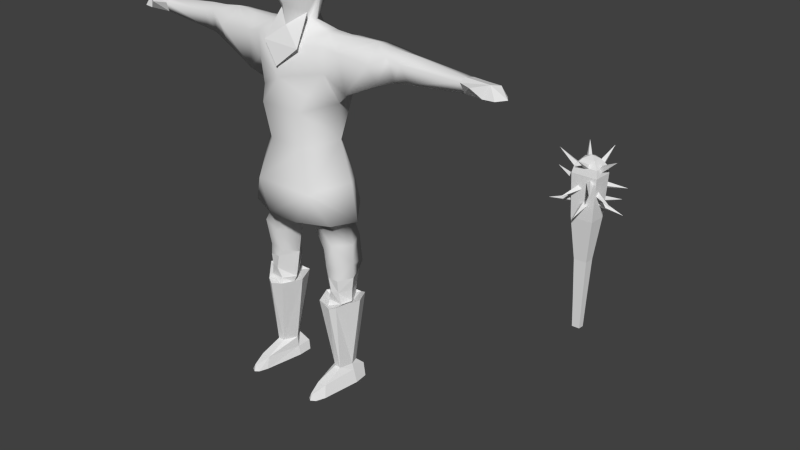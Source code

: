 # Source: barbarian.blend  (saved by Blender 2.63.0; exported with 4.5.12 LTS)
import bpy
from mathutils import Matrix  # noqa: F401  (used for matrix-valued properties, if any)

bpy.ops.wm.read_factory_settings(use_empty=True)
scene = bpy.context.scene
scene.name = 'Scene'

# ---- collections
col_collection_1 = bpy.data.collections.new('Collection 1'); scene.collection.children.link(col_collection_1)
col_collection_6 = bpy.data.collections.new('Collection 6'); scene.collection.children.link(col_collection_6)

# ---- world
world_world = bpy.data.worlds.new('World'); scene.world = world_world
world_world.color = (0.05088, 0.05088, 0.05088)
world_world.use_sun_shadow = False
world_world.sun_shadow_jitter_overblur = 0.0
world_world.cycles.sampling_method = 'MANUAL'
world_world.cycles.sample_map_resolution = 256

# ---- meshes
me_plane_001 = bpy.data.meshes.new('Plane.001')
me_plane_001.from_pydata([(5.205, 0.5734, 0.4887), (5.317, 0.7809, -0.1786), (5.799, 0.5521, -0.5876), (5.872, 0.5002, -0.02306), (5.096, 0.3706, -0.9305), (5.496, 0.6407, 0.5674), (5.697, 0.5358, 0.5614), (5.71, 0.4901, -0.7574), (5.843, 0.5095, 0.2791), (4.645, 0.5202, 0.1855), (3.962, 1.939, -0.8137), (-1.883, 0.5469, 1.119), (3.556, 0.0, -1.285), (2.15, 1.203, -1.073), (4.269, 0.3037, -0.4801), (4.346, 0.473, -0.2699), (4.148, 1.855, 0.04028), (3.629, 3.044, 0.4116), (4.357, 0.38, -0.002097), (4.122, 1.219, -0.002097), (4.146, 1.292, -0.3256), (3.804, 1.324, 0.4395), (3.706, 1.827, 0.3511), (4.133, 1.869, -0.2829), (4.143, 2.893, -0.2454), (4.062, 3.475, -0.2514), (3.945, 3.597, 0.2175), (3.891, 3.636, -0.7722), (3.946, 2.825, -0.8581), (-1.889, -5.135e-08, -1.603), (3.226, 3.644, -0.6223), (3.003, 3.224, -0.5935), (2.605, 1.992, -0.6134), (3.639, 1.215, -0.9078), (0.7373, 0.4955, -1.022), (-0.9258, 1.156, -1.063), (-1.896, 1.038, -1.421), (-2.96, 1.065, -0.8578), (-2.805, 1.425, -0.922), (-2.692, 1.484, 0.4545), (-2.972, 1.084, 0.4022), (-3.754, 1.033, 0.2647), (-4.025, 1.143, 0.3022), (-4.027, 1.051, -0.6523), (-4.3, 1.053, -0.7057), (-3.708, 1.572, -0.882), (-4.016, 1.455, -0.8596), (-4.28, 1.326, -0.9713), (-4.505, 1.238, 0.3022), (-4.059, 1.498, 0.2766), (-4.497, 1.497, 0.239), (-3.689, 1.482, 0.2599), (-4.682, 1.288, -0.902), (-5.079, 1.446, -0.6235), (-7.759, 1.327, -0.8651), (-8.123, 1.322, -0.8565), (-4.915, 0.8587, -0.8511), (-4.915, 1.519, -0.8511), (-4.75, 1.836, -0.6883), (-7.456, 1.486, -0.5572), (-7.668, 1.633, -0.7737), (-8.103, 1.766, -0.7087), (-8.123, 0.8584, -0.7087), (-7.82, 0.9596, -0.7737), (-7.452, 1.19, -0.5625), (-5.027, 1.262, -0.7232), (-4.882, 1.098, 0.2382), (-4.921, 1.586, 0.2043), (-7.881, 1.298, 1.479), (-7.877, 1.368, 1.482), (-8.103, 1.197, 1.477), (-8.103, 1.331, 1.576), (-8.103, 1.497, 1.473), (-5.036, 1.332, 0.5447), (-5.042, 1.473, 0.09938), (-4.972, 1.545, 0.4251), (-7.456, 1.458, 0.2156), (-7.735, 1.497, 0.9873), (-8.103, 1.624, 1.153), (-8.114, 1.101, 1.172), (-7.736, 1.173, 1.003), (-7.452, 1.229, 0.2067), (-4.915, 0.8563, 0.4675), (-5.085, 1.107, 0.3244), (-3.051, 0.4699, -0.1483), (-3.835, 0.5915, -0.144), (-4.454, 0.699, -0.1422), (-4.871, 0.7882, -0.1422), (-5.16, 0.9537, -0.1639), (-4.915, 0.5598, -0.1859), (-7.452, 1.003, -0.2505), (-7.82, 0.9596, -0.2505), (-8.123, 0.8584, -0.2148), (-8.103, 1.817, -0.2148), (-7.668, 1.651, -0.2505), (-7.456, 1.588, -0.2505), (-4.75, 2.059, -0.1859), (2.274, 0.8891, 0.7141), (1.774, 0.7691, 0.9387), (0.5189, 0.6597, 0.7545), (-0.8229, 1.047, 1.036), (3.159, 3.739, 0.03317), (2.933, 3.117, 0.1285), (2.401, 1.996, 0.2192), (3.001, 1.325, 0.4214), (1.939, 1.413, -0.1546), (-5.042, 1.616, -0.1639), (-4.881, 1.74, -0.1422), (-4.443, 1.765, -0.1422), (-3.982, 1.832, -0.1422), (-3.445, 1.828, -0.144), (3.831, 6.086, -0.1354), (3.727, 6.081, 0.09084), (-1.889, 2.037, -0.1571), (3.748, 6.127, -0.4785), (-0.5743, 1.843, -0.1383), (3.434, 6.194, -0.572), (0.7373, 1.442, -0.1425), (-1.888, 1.626, 0.6476), (-2.784, 1.831, -0.1483), (-1.904, 1.723, -0.1429), (-1.87, 0.15, -0.1429), (-1.895, 0.5664, 0.4486), (-1.889, 0.9956, 0.5047), (-1.882, 0.9322, -0.9742), (-1.882, 0.546, -0.9052), (3.39, 6.146, -0.04648), (3.216, 4.225, 0.008072), (3.29, 4.398, -0.5947), (3.871, 4.266, -0.6012), (3.808, 4.017, 0.1776), (4.028, 4.107, -0.2537), (3.727, 6.528, 0.2773), (3.434, 6.84, 0.1073), (3.434, 7.213, 0.05513), (3.434, 7.422, -0.2656), (3.831, 6.992, -0.04587), (3.748, 7.111, -0.3852), (3.434, 7.251, -0.4969), (3.748, 6.65, -0.4189), (3.383, 7.008, -0.04648), (4.395, 4.547e-13, 0.1519), (5.205, -0.5734, 0.4887), (5.317, -0.7809, -0.1786), (5.799, -0.5521, -0.5876), (5.872, -0.5002, -0.02306), (5.096, -0.3706, -0.9305), (5.496, -0.6407, 0.5674), (4.938, 2.38e-08, 0.6565), (5.697, -0.5358, 0.5614), (5.71, -0.4901, -0.7574), (5.843, -0.5095, 0.2791), (4.275, -0.008839, 0.5795), (4.652, -0.5237, 0.1822), (5.096, 4.547e-13, -0.9305), (5.749, 5.841e-08, -0.7574), (5.832, 9.735e-08, -0.5811), (5.968, 8.142e-08, -0.01658), (5.898, 7.726e-08, 0.3759), (3.962, -1.939, -0.8137), (5.781, 2.598e-09, 0.5747), (5.344, 4.761e-08, 0.679), (4.491, 0.0, -0.8077), (-1.883, -0.5469, 1.119), (-0.8114, 9.272e-10, -1.475), (0.7373, -6.072e-21, -1.096), (4.257, 0.0, 0.2627), (2.15, -1.203, -1.073), (4.269, -0.3037, -0.4801), (4.346, -0.473, -0.2699), (3.728, 2.274e-13, 0.8282), (4.148, -1.855, 0.04028), (3.629, -3.044, 0.4116), (4.357, -0.38, -0.002097), (4.122, -1.219, -0.002097), (4.146, -1.292, -0.3256), (3.804, -1.324, 0.4395), (3.706, -1.827, 0.3511), (4.133, -1.869, -0.2829), (4.143, -2.893, -0.2454), (4.062, -3.475, -0.2514), (3.945, -3.597, 0.2175), (3.891, -3.636, -0.7722), (3.946, -2.825, -0.8581), (3.226, -3.644, -0.6223), (3.003, -3.224, -0.5935), (2.605, -1.992, -0.6134), (3.639, -1.215, -0.9078), (0.7373, -0.4955, -1.022), (-0.9258, -1.156, -1.063), (-1.896, -1.038, -1.421), (-2.96, -1.065, -0.8578), (-2.805, -1.425, -0.922), (-2.692, -1.484, 0.4545), (-2.972, -1.084, 0.4022), (-3.754, -1.033, 0.2647), (-4.025, -1.143, 0.3022), (-4.027, -1.051, -0.6523), (-4.3, -1.053, -0.7057), (-3.708, -1.572, -0.882), (-4.016, -1.455, -0.8596), (-4.28, -1.326, -0.9713), (-4.505, -1.238, 0.3022), (-4.059, -1.498, 0.2766), (-4.497, -1.497, 0.239), (-3.689, -1.482, 0.2599), (-4.682, -1.288, -0.902), (-5.079, -1.446, -0.6235), (-7.759, -1.327, -0.8651), (-8.123, -1.322, -0.8565), (-4.915, -0.8587, -0.8511), (-4.915, -1.519, -0.8511), (-4.75, -1.836, -0.6883), (-7.456, -1.486, -0.5572), (-7.668, -1.633, -0.7737), (-8.103, -1.766, -0.7087), (-8.123, -0.8584, -0.7087), (-7.82, -0.9596, -0.7737), (-7.452, -1.19, -0.5625), (-5.027, -1.262, -0.7232), (-4.882, -1.098, 0.2382), (-4.921, -1.586, 0.2043), (-7.881, -1.298, 1.479), (-7.877, -1.368, 1.482), (-8.103, -1.197, 1.477), (-8.103, -1.331, 1.576), (-8.103, -1.497, 1.473), (-5.036, -1.332, 0.5447), (-5.042, -1.473, 0.09938), (-4.972, -1.545, 0.4251), (-7.456, -1.458, 0.2156), (-7.735, -1.497, 0.9873), (-8.103, -1.624, 1.153), (-8.114, -1.101, 1.172), (-7.736, -1.173, 1.003), (-7.452, -1.229, 0.2067), (-4.915, -0.8563, 0.4675), (-5.085, -1.107, 0.3244), (-3.051, -0.4699, -0.1483), (-3.835, -0.5915, -0.144), (-4.454, -0.699, -0.1422), (-4.871, -0.7882, -0.1422), (-5.16, -0.9537, -0.1639), (-4.915, -0.5598, -0.1859), (-7.452, -1.003, -0.2505), (-7.82, -0.9596, -0.2505), (-8.123, -0.8584, -0.2148), (-8.103, -1.817, -0.2148), (-7.668, -1.651, -0.2505), (-7.456, -1.588, -0.2505), (-4.75, -2.059, -0.1859), (2.753, 2.274e-13, 1.002), (2.274, -0.8891, 0.7141), (1.774, -0.7691, 0.9387), (0.5189, -0.6597, 0.7545), (-0.8229, -1.047, 1.036), (3.159, -3.739, 0.03317), (2.933, -3.117, 0.1285), (2.401, -1.996, 0.2192), (3.001, -1.325, 0.4214), (1.939, -1.413, -0.1546), (-5.042, -1.616, -0.1639), (-4.881, -1.74, -0.1422), (-4.443, -1.765, -0.1422), (-3.982, -1.832, -0.1422), (-3.445, -1.828, -0.144), (3.831, -6.086, -0.1354), (3.727, -6.081, 0.09084), (-1.889, -2.037, -0.1571), (3.748, -6.127, -0.4785), (-0.5743, -1.843, -0.1383), (3.434, -6.194, -0.572), (0.7373, -1.442, -0.1425), (-1.888, -1.626, 0.6476), (-2.784, -1.831, -0.1483), (-1.904, -1.723, -0.1429), (-1.87, -0.15, -0.1429), (-1.895, -0.5664, 0.4486), (-1.889, -0.9956, 0.5047), (-1.882, -0.9322, -0.9742), (-1.882, -0.546, -0.9052), (3.39, -6.146, -0.04648), (3.216, -4.225, 0.008072), (3.29, -4.398, -0.5947), (3.871, -4.266, -0.6012), (3.808, -4.017, 0.1776), (4.028, -4.107, -0.2537), (3.727, -6.528, 0.2773), (3.434, -6.84, 0.1073), (3.434, -7.213, 0.05513), (3.434, -7.422, -0.2656), (3.831, -6.992, -0.04587), (3.748, -7.111, -0.3852), (3.434, -7.251, -0.4969), (3.748, -6.65, -0.4189), (3.383, -7.008, -0.04648), (3.733, -0.7204, 0.8623), (3.773, 0.6461, 0.847), (3.104, -0.003982, 1.05), (4.395, 4.547e-13, 0.1519), (4.275, -0.008839, 0.5795), (4.257, 0.0, 0.2627)], [(299, 300), (299, 301)], [(5, 0, 148, 161), (34, 12, 165), (98, 251, 97), (34, 13, 12), (33, 12, 13), (36, 35, 164, 29), (36, 113, 115, 35), (117, 34, 35, 115), (35, 34, 165, 164), (18, 166, 141), (18, 141, 9), (9, 141, 152), (9, 152, 148, 0), (9, 0, 1), (18, 9, 1), (14, 1, 4), (14, 4, 154, 162), (15, 1, 14), (18, 1, 15), (7, 4, 1), (7, 1, 2), (5, 1, 0), (6, 1, 5), (8, 1, 6), (8, 3, 1), (3, 2, 1), (86, 85, 42, 48), (50, 48, 42, 49), (109, 108, 50, 49), (108, 107, 50), (106, 53, 65), (107, 53, 106), (161, 160, 6, 5), (160, 158, 8, 6), (158, 157, 3, 8), (157, 156, 2, 3), (156, 155, 7, 2), (155, 154, 4, 7), (14, 162, 12), (33, 13, 32, 10), (32, 31, 28, 10), (28, 24, 23, 10), (33, 10, 23, 20), (103, 22, 17, 102), (103, 102, 31, 32), (24, 16, 23), (24, 17, 22, 16), (102, 101, 30, 31), (105, 103, 32, 13), (105, 104, 103), (31, 30, 27, 28), (102, 17, 26, 101), (26, 17, 24, 25), (28, 27, 25, 24), (18, 170, 166), (19, 18, 15), (33, 20, 14, 12), (117, 105, 13, 34), (20, 19, 15, 14), (251, 170, 21), (19, 21, 170, 18), (22, 21, 19, 16), (23, 16, 19, 20), (104, 97, 251, 21), (104, 21, 22, 103), (85, 43, 37, 84), (45, 38, 37, 43), (85, 84, 40, 41), (41, 40, 39, 51), (85, 41, 42), (51, 49, 42, 41), (87, 86, 48, 66), (46, 45, 43), (110, 45, 46, 109), (47, 46, 43, 44), (109, 46, 47, 108), (86, 44, 43, 85), (108, 47, 52, 107), (52, 47, 44), (87, 52, 44, 86), (107, 52, 53), (110, 109, 49, 51), (67, 66, 48, 50), (107, 67, 50), (117, 115, 100, 99), (117, 99, 98, 105), (131, 129, 114, 111), (105, 98, 97, 104), (107, 106, 74, 67), (59, 58, 57), (64, 59, 57, 56), (106, 65, 57), (65, 56, 57), (64, 54, 59), (60, 59, 54), (64, 63, 54), (62, 61, 55), (60, 54, 55, 61), (63, 62, 55, 54), (90, 64, 56, 89), (89, 56, 65, 88), (106, 57, 58, 96), (96, 58, 59, 95), (95, 59, 60, 94), (94, 60, 61, 93), (93, 61, 62, 92), (92, 62, 63, 91), (91, 63, 64, 90), (77, 69, 68, 80), (81, 76, 77, 80), (81, 73, 76), (76, 73, 75), (82, 73, 81), (83, 74, 73), (71, 68, 69), (72, 71, 69), (71, 70, 68), (80, 68, 70, 79), (72, 70, 71), (79, 70, 72, 78), (78, 72, 69, 77), (83, 73, 82), (75, 73, 74), (96, 75, 74, 106), (95, 76, 75, 96), (94, 77, 76, 95), (93, 78, 77, 94), (92, 79, 78, 93), (91, 80, 79, 92), (90, 81, 80, 91), (89, 82, 81, 90), (88, 83, 82, 89), (11, 100, 118), (112, 126, 127, 130), (100, 115, 113, 118), (39, 119, 110, 51), (38, 45, 110, 119), (38, 119, 120, 124), (119, 39, 123, 120), (40, 84, 121, 122), (39, 40, 122, 123), (37, 38, 124, 125), (84, 37, 125, 121), (113, 120, 123, 118), (36, 124, 120, 113), (29, 125, 124, 36), (11, 118, 122), (128, 127, 126, 116), (129, 128, 116, 114), (111, 112, 130, 131), (130, 127, 101, 26), (30, 101, 127, 128), (27, 30, 128, 129), (25, 27, 129, 131), (29, 121, 125), (131, 130, 26, 25), (67, 83, 66), (66, 83, 88, 87), (88, 52, 87), (53, 52, 65), (65, 52, 88), (83, 67, 74), (140, 134, 133), (134, 135, 140), (140, 135, 138), (132, 133, 126), (132, 126, 112), (136, 112, 111), (111, 139, 136), (132, 112, 136), (133, 132, 136), (137, 138, 135), (139, 138, 137), (139, 116, 138), (134, 133, 136), (135, 134, 136), (137, 135, 136), (139, 137, 136), (139, 114, 116), (139, 111, 114), (138, 126, 140), (138, 116, 126), (133, 126, 140), (147, 161, 148, 142), (253, 252, 251), (121, 276, 163, 11), (276, 277, 163), (187, 167, 12), (190, 189, 270, 268), (272, 270, 189, 188), (189, 164, 165, 188), (173, 141, 166), (173, 153, 141), (153, 152, 141), (153, 142, 148, 152), (153, 143, 142), (173, 143, 153), (168, 146, 143), (168, 162, 154, 146), (169, 168, 143), (173, 169, 143), (150, 143, 146), (150, 144, 143), (147, 142, 143), (149, 147, 143), (151, 149, 143), (151, 143, 145), (145, 143, 144), (240, 202, 196, 239), (204, 203, 196, 202), (264, 203, 204, 263), (263, 204, 262), (261, 219, 207), (262, 261, 207), (161, 147, 149, 160), (160, 149, 151, 158), (158, 151, 145, 157), (157, 145, 144, 156), (156, 144, 150, 155), (155, 150, 146, 154), (121, 11, 122), (187, 159, 186, 167), (186, 159, 183, 185), (183, 159, 178, 179), (187, 175, 178, 159), (258, 257, 172, 177), (258, 186, 185, 257), (179, 178, 171), (179, 171, 177, 172), (257, 185, 184, 256), (260, 167, 186, 258), (260, 258, 259), (185, 183, 182, 184), (257, 256, 181, 172), (181, 180, 179, 172), (183, 179, 180, 182), (173, 166, 170), (174, 169, 173), (29, 276, 121), (272, 188, 167, 260), (175, 168, 169, 174), (251, 176, 170), (174, 173, 170, 176), (177, 171, 174, 176), (178, 175, 174, 171), (259, 176, 251, 252), (259, 258, 177, 176), (239, 238, 191, 197), (199, 197, 191, 192), (239, 195, 194, 238), (195, 205, 193, 194), (239, 196, 195), (205, 195, 196, 203), (241, 220, 202, 240), (200, 197, 199), (265, 264, 200, 199), (201, 198, 197, 200), (264, 263, 201, 200), (240, 239, 197, 198), (263, 262, 206, 201), (206, 198, 201), (241, 240, 198, 206), (262, 207, 206), (265, 205, 203, 264), (221, 204, 202, 220), (262, 204, 221), (272, 254, 255, 270), (272, 260, 253, 254), (286, 266, 269, 284), (260, 259, 252, 253), (262, 221, 228, 261), (213, 211, 212), (218, 210, 211, 213), (261, 211, 219), (219, 211, 210), (218, 213, 208), (214, 208, 213), (218, 208, 217), (216, 209, 215), (214, 215, 209, 208), (217, 208, 209, 216), (244, 243, 210, 218), (243, 242, 219, 210), (261, 250, 212, 211), (250, 249, 213, 212), (249, 248, 214, 213), (248, 247, 215, 214), (247, 246, 216, 215), (246, 245, 217, 216), (245, 244, 218, 217), (231, 234, 222, 223), (235, 234, 231, 230), (235, 230, 227), (230, 229, 227), (236, 235, 227), (237, 227, 228), (225, 223, 222), (226, 223, 225), (225, 222, 224), (234, 233, 224, 222), (226, 225, 224), (233, 232, 226, 224), (232, 231, 223, 226), (237, 236, 227), (229, 228, 227), (250, 261, 228, 229), (249, 250, 229, 230), (248, 249, 230, 231), (247, 248, 231, 232), (246, 247, 232, 233), (245, 246, 233, 234), (244, 245, 234, 235), (243, 244, 235, 236), (242, 243, 236, 237), (163, 273, 255), (267, 285, 282, 281), (255, 273, 268, 270), (193, 205, 265, 274), (192, 274, 265, 199), (192, 279, 275, 274), (274, 275, 278, 193), (194, 277, 276, 238), (193, 278, 277, 194), (191, 280, 279, 192), (238, 276, 280, 191), (268, 273, 278, 275), (190, 268, 275, 279), (188, 12, 167), (163, 277, 273), (283, 271, 281, 282), (284, 269, 271, 283), (266, 286, 285, 267), (285, 181, 256, 282), (184, 283, 282, 256), (182, 284, 283, 184), (180, 286, 284, 182), (188, 165, 12), (286, 180, 181, 285), (221, 220, 237), (220, 241, 242, 237), (242, 241, 206), (207, 219, 206), (219, 242, 206), (237, 228, 221), (295, 289, 288), (289, 295, 290), (295, 293, 290), (287, 281, 288), (287, 267, 281), (291, 266, 267), (266, 291, 294), (287, 291, 267), (288, 291, 287), (292, 290, 293), (294, 292, 293), (294, 293, 271), (289, 291, 288), (290, 291, 289), (292, 291, 290), (294, 291, 292), (294, 271, 269), (294, 269, 266), (293, 295, 281), (293, 281, 271), (288, 281, 295), (253, 251, 98), (253, 98, 99, 254), (254, 99, 100, 255), (11, 163, 255, 100), (190, 29, 164, 189), (29, 190, 279, 280), (29, 280, 276), (168, 12, 162), (187, 12, 168, 175), (296, 297, 298), (297, 296, 152), (297, 152, 9), (296, 153, 152), (273, 277, 278), (122, 118, 123)])
me_plane_001.polygons.foreach_set('use_smooth', [1, 1, 1, 1, 1, 1, 1, 1, 1, 1, 1, 1, 1, 1, 1, 1, 1, 1, 1, 1, 1, 1, 1, 1, 1, 1, 0, 0, 0, 0, 0, 0, 1, 1, 1, 1, 1, 1, 1, 1, 1, 1, 1, 1, 1, 1, 1, 1, 1, 1, 1, 1, 1, 1, 1, 1, 1, 1, 1, 1, 1, 1, 1, 1, 1, 0, 0, 1, 1, 0, 1, 0, 0, 1, 0, 0, 0, 0, 0, 0, 0, 1, 0, 0, 1, 1, 1, 1, 0, 0, 0, 0, 0, 0, 0, 0, 0, 0, 0, 0, 0, 0, 0, 0, 0, 0, 0, 0, 0, 0, 0, 0, 0, 0, 0, 0, 0, 0, 0, 0, 0, 0, 0, 0, 0, 0, 0, 0, 0, 0, 0, 0, 1, 1, 1, 1, 1, 1, 1, 1, 1, 0, 0, 1, 1, 1, 1, 1, 1, 1, 1, 1, 1, 1, 1, 1, 0, 0, 0, 0, 0, 0, 0, 0, 0, 0, 0, 0, 0, 0, 0, 0, 0, 0, 0, 0, 0, 0, 0, 0, 0, 0, 0, 1, 1, 1, 1, 1, 1, 1, 1, 1, 1, 1, 1, 1, 1, 1, 1, 1, 1, 1, 1, 1, 1, 1, 1, 1, 0, 0, 0, 0, 0, 0, 1, 1, 1, 1, 1, 1, 1, 1, 1, 1, 1, 1, 1, 1, 1, 1, 1, 1, 1, 1, 1, 1, 1, 1, 1, 1, 1, 1, 1, 1, 1, 1, 1, 0, 0, 1, 1, 0, 1, 0, 0, 1, 0, 0, 0, 0, 0, 0, 0, 1, 0, 0, 1, 1, 1, 1, 0, 0, 0, 0, 0, 0, 0, 0, 0, 0, 0, 0, 0, 0, 0, 0, 0, 0, 0, 0, 0, 0, 0, 0, 0, 0, 0, 0, 0, 0, 0, 0, 0, 0, 0, 0, 0, 0, 0, 0, 0, 0, 0, 0, 1, 1, 1, 1, 1, 1, 1, 1, 1, 0, 0, 1, 1, 1, 1, 1, 1, 1, 1, 1, 1, 1, 1, 1, 0, 0, 0, 0, 0, 0, 0, 0, 0, 0, 0, 0, 0, 0, 0, 0, 0, 0, 0, 0, 0, 0, 0, 0, 0, 0, 0, 1, 1, 1, 1, 1, 1, 1, 1, 1, 0, 0, 0, 0, 1, 1])
_uv = me_plane_001.uv_layers.new(name='UVMap')
_uv.uv.foreach_set('vector', [0.9397, 0.4042, 0.9278, 0.4051, 0.9087, 0.378, 0.9334, 0.3744, 0.5595, 0.4666, 0.7225, 0.5016, 0.5589, 0.4988, 0.223, 0.5342, 0.2742, 0.4911, 0.2517, 0.5451, 0.5595, 0.4666, 0.6441, 0.4326, 0.7225, 0.5016, 0.7286, 0.4301, 0.7225, 0.5016, 0.6441, 0.4326, 0.4074, 0.4413, 0.4631, 0.4302, 0.4672, 0.4978, 0.4081, 0.4975, 0.4074, 0.4413, 0.42, 0.3552, 0.4901, 0.3704, 0.4631, 0.4302, 0.5608, 0.3926, 0.5595, 0.4666, 0.4631, 0.4302, 0.4901, 0.3704, 0.4631, 0.4302, 0.5595, 0.4666, 0.5589, 0.4988, 0.4672, 0.4978, 0.879, 0.4478, 0.8164, 0.4456, 0.8344, 0.4269, 0.879, 0.4478, 0.8344, 0.4269, 0.898, 0.4206, 0.898, 0.4206, 0.8344, 0.4269, 0.8257, 0.3785, 0.898, 0.4206, 0.871, 0.3862, 0.9087, 0.378, 0.9278, 0.4051, 0.898, 0.4206, 0.9278, 0.4051, 0.9373, 0.4337, 0.879, 0.4478, 0.898, 0.4206, 0.9373, 0.4337, 0.8966, 0.4789, 0.9373, 0.4337, 0.9455, 0.4738, 0.8966, 0.4789, 0.9455, 0.4738, 0.9539, 0.4899, 0.9181, 0.4981, 0.8908, 0.4633, 0.9373, 0.4337, 0.8966, 0.4789, 0.879, 0.4478, 0.9373, 0.4337, 0.8908, 0.4633, 0.9643, 0.4518, 0.9455, 0.4738, 0.9373, 0.4337, 0.9643, 0.4518, 0.9373, 0.4337, 0.9635, 0.4455, 0.9397, 0.4042, 0.9373, 0.4337, 0.9278, 0.4051, 0.9472, 0.402, 0.9373, 0.4337, 0.9397, 0.4042, 0.9567, 0.4096, 0.9373, 0.4337, 0.9472, 0.402, 0.9567, 0.4096, 0.9626, 0.4207, 0.9373, 0.4337, 0.9626, 0.4207, 0.9635, 0.4455, 0.9373, 0.4337, 0.1164, 0.9667, 0.08743, 0.9431, 0.1228, 0.9302, 0.1352, 0.9448, 0.1409, 0.9399, 0.1352, 0.9448, 0.1228, 0.9302, 0.1359, 0.9261, 0.1537, 0.9213, 0.152, 0.9359, 0.1409, 0.9399, 0.1359, 0.9261, 0.152, 0.9359, 0.1504, 0.9452, 0.1409, 0.9399, 0.1496, 0.9487, 0.1574, 0.9517, 0.1593, 0.9541, 0.1504, 0.9452, 0.1574, 0.9517, 0.1496, 0.9487, 0.9334, 0.3744, 0.9602, 0.3802, 0.9472, 0.402, 0.9397, 0.4042, 0.9602, 0.3802, 0.9748, 0.3899, 0.9567, 0.4096, 0.9472, 0.402, 0.9748, 0.3899, 0.9897, 0.4125, 0.9626, 0.4207, 0.9567, 0.4096, 0.9897, 0.4125, 0.9897, 0.4486, 0.9635, 0.4455, 0.9626, 0.4207, 0.9897, 0.4486, 0.9838, 0.4633, 0.9643, 0.4518, 0.9635, 0.4455, 0.9838, 0.4633, 0.9539, 0.4899, 0.9455, 0.4738, 0.9643, 0.4518, 0.7795, 0.4742, 0.7822, 0.5028, 0.7225, 0.5016, 0.3819, 0.271, 0.3861, 0.3603, 0.4375, 0.3265, 0.422, 0.2483, 0.4375, 0.3265, 0.5048, 0.2905, 0.4704, 0.2414, 0.422, 0.2483, 0.4704, 0.2414, 0.4691, 0.2067, 0.4129, 0.2181, 0.422, 0.2483, 0.3819, 0.271, 0.422, 0.2483, 0.4129, 0.2181, 0.3802, 0.2255, 0.4111, 0.09425, 0.4056, 0.1693, 0.4738, 0.1606, 0.4774, 0.1187, 0.4111, 0.09425, 0.4774, 0.1187, 0.5001, 0.08355, 0.434, 0.05203, 0.4691, 0.2067, 0.4095, 0.2003, 0.4129, 0.2181, 0.4691, 0.2067, 0.4738, 0.1606, 0.4056, 0.1693, 0.4095, 0.2003, 0.4774, 0.1187, 0.5164, 0.1293, 0.5245, 0.0912, 0.5001, 0.08355, 0.3781, 0.06133, 0.4111, 0.09425, 0.434, 0.05203, 0.3949, 0.00896, 0.3781, 0.06133, 0.374, 0.1302, 0.4111, 0.09425, 0.5048, 0.2905, 0.5266, 0.2708, 0.5146, 0.2336, 0.4704, 0.2414, 0.4774, 0.1187, 0.4738, 0.1606, 0.5068, 0.1765, 0.5164, 0.1293, 0.5068, 0.1765, 0.4738, 0.1606, 0.4691, 0.2067, 0.5022, 0.204, 0.4704, 0.2414, 0.5146, 0.2336, 0.5022, 0.204, 0.4691, 0.2067, 0.3869, 0.5112, 0.3285, 0.4884, 0.3717, 0.4859, 0.3756, 0.5609, 0.3869, 0.5112, 0.401, 0.52, 0.7286, 0.4301, 0.7708, 0.4177, 0.7795, 0.4742, 0.7225, 0.5016, 0.5608, 0.3926, 0.6253, 0.3839, 0.6441, 0.4326, 0.5595, 0.4666, 0.7708, 0.4177, 0.7895, 0.4151, 0.7895, 0.4618, 0.7795, 0.4742, 0.2742, 0.4911, 0.3285, 0.4884, 0.3434, 0.5648, 0.3756, 0.5609, 0.3434, 0.5648, 0.3285, 0.4884, 0.3869, 0.5112, 0.4056, 0.1693, 0.3759, 0.1756, 0.374, 0.207, 0.4095, 0.2003, 0.4129, 0.2181, 0.4095, 0.2003, 0.374, 0.207, 0.3802, 0.2255, 0.2966, 0.571, 0.2517, 0.5451, 0.2742, 0.4911, 0.3434, 0.5648, 0.374, 0.1302, 0.3759, 0.1756, 0.4056, 0.1693, 0.4111, 0.09425, 0.2261, 0.9776, 0.1925, 0.9471, 0.2269, 0.893, 0.2827, 0.9392, 0.1845, 0.9184, 0.2084, 0.8776, 0.2269, 0.893, 0.1925, 0.9471, 0.08743, 0.9431, 0.0598, 0.8981, 0.1053, 0.8782, 0.1133, 0.9212, 0.1133, 0.9212, 0.1053, 0.8782, 0.1246, 0.8609, 0.1325, 0.911, 0.08743, 0.9431, 0.1133, 0.9212, 0.1228, 0.9302, 0.1325, 0.911, 0.1359, 0.9261, 0.1228, 0.9302, 0.1133, 0.9212, 0.1458, 0.9725, 0.1164, 0.9667, 0.1352, 0.9448, 0.1409, 0.9557, 0.1794, 0.932, 0.1845, 0.9184, 0.1925, 0.9471, 0.156, 0.899, 0.1845, 0.9184, 0.1794, 0.932, 0.1537, 0.9213, 0.175, 0.9415, 0.1794, 0.932, 0.1925, 0.9471, 0.1802, 0.953, 0.1537, 0.9213, 0.1794, 0.932, 0.175, 0.9415, 0.152, 0.9359, 0.1775, 0.9872, 0.1802, 0.953, 0.1925, 0.9471, 0.2261, 0.9776, 0.152, 0.9359, 0.175, 0.9415, 0.1674, 0.9478, 0.1504, 0.9452, 0.1674, 0.9478, 0.175, 0.9415, 0.1802, 0.953, 0.1458, 0.9725, 0.1674, 0.9478, 0.1802, 0.953, 0.1775, 0.9872, 0.1504, 0.9452, 0.1674, 0.9478, 0.1574, 0.9517, 0.156, 0.899, 0.1537, 0.9213, 0.1359, 0.9261, 0.1325, 0.911, 0.1456, 0.9478, 0.1409, 0.9557, 0.1352, 0.9448, 0.1409, 0.9399, 0.1504, 0.9452, 0.1456, 0.9478, 0.1409, 0.9399, 0.1671, 0.6041, 0.09448, 0.6283, 0.07063, 0.5528, 0.1498, 0.5351, 0.1671, 0.6041, 0.1498, 0.5351, 0.223, 0.5342, 0.2342, 0.6036, 0.5387, 0.2005, 0.5509, 0.2225, 0.6578, 0.2013, 0.6536, 0.183, 0.2342, 0.6036, 0.223, 0.5342, 0.2517, 0.5451, 0.2966, 0.571, 0.1504, 0.9452, 0.1496, 0.9487, 0.1464, 0.951, 0.1456, 0.9478, 0.7416, 0.8965, 0.9303, 0.895, 0.9169, 0.9184, 0.7416, 0.9164, 0.7416, 0.8965, 0.9169, 0.9184, 0.9106, 0.9629, 0.6377, 0.9354, 0.6512, 0.9009, 0.6667, 0.9086, 0.6512, 0.9009, 0.6482, 0.8766, 0.6667, 0.9086, 0.7416, 0.9164, 0.7147, 0.9104, 0.7416, 0.8965, 0.7226, 0.8946, 0.7416, 0.8965, 0.7147, 0.9104, 0.721, 0.8045, 0.7087, 0.8165, 0.7038, 0.8045, 0.9475, 0.5436, 0.8967, 0.5436, 0.9216, 0.5353, 0.7226, 0.8946, 0.7147, 0.9104, 0.6922, 0.9035, 0.7057, 0.8799, 0.7087, 0.8165, 0.7049, 0.8261, 0.6934, 0.813, 0.7038, 0.8045, 0.7329, 0.817, 0.721, 0.8045, 0.8336, 0.6946, 0.8626, 0.7283, 0.5882, 0.8928, 0.6209, 0.8684, 0.6383, 0.8857, 0.6093, 0.908, 0.6377, 0.9354, 0.6667, 0.9086, 0.673, 0.9297, 0.6583, 0.9568, 0.9303, 0.8576, 0.9303, 0.895, 0.7416, 0.8965, 0.7453, 0.876, 0.7453, 0.876, 0.7416, 0.8965, 0.7226, 0.8946, 0.7344, 0.8719, 0.7344, 0.8719, 0.7226, 0.8946, 0.7057, 0.8799, 0.7204, 0.8646, 0.8939, 0.5713, 0.8967, 0.5436, 0.9475, 0.5436, 0.9475, 0.5713, 0.7197, 0.8328, 0.7049, 0.8261, 0.7087, 0.8165, 0.7243, 0.8262, 0.7243, 0.8262, 0.7087, 0.8165, 0.721, 0.8045, 0.7329, 0.817, 0.7342, 0.8439, 0.7346, 0.8427, 0.7348, 0.8436, 0.7344, 0.8438, 0.7417, 0.8385, 0.743, 0.8499, 0.7342, 0.8439, 0.7344, 0.8438, 0.7417, 0.8385, 0.8915, 0.7956, 0.743, 0.8499, 0.743, 0.8499, 0.8915, 0.7956, 0.9019, 0.809, 0.8862, 0.7655, 0.8915, 0.7956, 0.7417, 0.8385, 0.5981, 0.9347, 0.6216, 0.9404, 0.5985, 0.9525, 0.7359, 0.8426, 0.7348, 0.8436, 0.7346, 0.8427, 0.7346, 0.8412, 0.7359, 0.8426, 0.7346, 0.8427, 0.7359, 0.8426, 0.7358, 0.8444, 0.7348, 0.8436, 0.7344, 0.8438, 0.7348, 0.8436, 0.7358, 0.8444, 0.7333, 0.8461, 0.9118, 0.6658, 0.9286, 0.666, 0.9211, 0.6715, 0.9339, 0.6489, 0.9286, 0.666, 0.9118, 0.6658, 0.9047, 0.6479, 0.7311, 0.8412, 0.7346, 0.8412, 0.7346, 0.8427, 0.7342, 0.8439, 0.5981, 0.9347, 0.5985, 0.9525, 0.5796, 0.9321, 0.6119, 0.9568, 0.5985, 0.9525, 0.6216, 0.9404, 0.6583, 0.9568, 0.6119, 0.9568, 0.6216, 0.9404, 0.6377, 0.9354, 0.7453, 0.876, 0.743, 0.8499, 0.9019, 0.809, 0.9303, 0.8576, 0.7344, 0.8719, 0.7342, 0.8439, 0.743, 0.8499, 0.7453, 0.876, 0.7204, 0.8646, 0.7311, 0.8412, 0.7342, 0.8439, 0.7344, 0.8719, 0.9475, 0.5713, 0.9339, 0.6489, 0.9047, 0.6479, 0.8939, 0.5713, 0.7243, 0.8262, 0.7344, 0.8438, 0.7333, 0.8461, 0.7197, 0.8328, 0.7329, 0.817, 0.7417, 0.8385, 0.7344, 0.8438, 0.7243, 0.8262, 0.8626, 0.7283, 0.8862, 0.7655, 0.7417, 0.8385, 0.7329, 0.817, 0.6093, 0.908, 0.5981, 0.9347, 0.5796, 0.9321, 0.5882, 0.8928, 0.01152, 0.5272, 0.07063, 0.5528, 0.01379, 0.5939, 0.6534, 0.1698, 0.657, 0.1498, 0.5462, 0.135, 0.5318, 0.1713, 0.07063, 0.5528, 0.09448, 0.6283, 0.01993, 0.645, 0.01379, 0.5939, 0.1246, 0.8609, 0.1605, 0.8665, 0.156, 0.899, 0.1325, 0.911, 0.2084, 0.8776, 0.1845, 0.9184, 0.156, 0.899, 0.1605, 0.8665, 0.2084, 0.8776, 0.1605, 0.8665, 0.163, 0.8102, 0.2476, 0.8128, 0.1605, 0.8665, 0.1246, 0.8609, 0.09831, 0.8102, 0.163, 0.8102, 0.1053, 0.8782, 0.0598, 0.8981, 0.02387, 0.8277, 0.06868, 0.8143, 0.1246, 0.8609, 0.1053, 0.8782, 0.06868, 0.8143, 0.09831, 0.8102, 0.2269, 0.893, 0.2084, 0.8776, 0.2476, 0.8128, 0.2874, 0.815, 0.2827, 0.9392, 0.2269, 0.893, 0.2874, 0.815, 0.3626, 0.85, 0.9248, 0.2704, 0.9073, 0.2696, 0.8666, 0.2333, 0.9019, 0.2253, 0.8689, 0.3411, 0.863, 0.3161, 0.9073, 0.2696, 0.9248, 0.2704, 0.8108, 0.3513, 0.8414, 0.3122, 0.863, 0.3161, 0.8689, 0.3411, 0.8414, 0.1989, 0.9019, 0.2253, 0.8425, 0.2364, 0.564, 0.1034, 0.5462, 0.135, 0.657, 0.1498, 0.664, 0.1223, 0.5509, 0.2225, 0.5682, 0.2535, 0.6663, 0.217, 0.6578, 0.2013, 0.6536, 0.183, 0.6534, 0.1698, 0.5318, 0.1713, 0.5387, 0.2005, 0.5318, 0.1713, 0.5462, 0.135, 0.5164, 0.1293, 0.5068, 0.1765, 0.5245, 0.0912, 0.5164, 0.1293, 0.5462, 0.135, 0.564, 0.1034, 0.5146, 0.2336, 0.5266, 0.2708, 0.5682, 0.2535, 0.5509, 0.2225, 0.5022, 0.204, 0.5146, 0.2336, 0.5509, 0.2225, 0.5387, 0.2005, 0.8108, 0.3513, 0.8192, 0.2696, 0.8414, 0.3122, 0.5387, 0.2005, 0.5318, 0.1713, 0.5068, 0.1765, 0.5022, 0.204, 0.1456, 0.9478, 0.1423, 0.9557, 0.1409, 0.9557, 0.1409, 0.9557, 0.1423, 0.9557, 0.1458, 0.9639, 0.1458, 0.9725, 0.1458, 0.9639, 0.1674, 0.9478, 0.1458, 0.9725, 0.1574, 0.9517, 0.1674, 0.9478, 0.1593, 0.9541, 0.1593, 0.9541, 0.1674, 0.9478, 0.1458, 0.9639, 0.1423, 0.9557, 0.1456, 0.9478, 0.1464, 0.951, 0.6981, 0.1555, 0.7058, 0.1649, 0.6884, 0.1597, 0.7058, 0.1649, 0.7224, 0.1499, 0.6981, 0.1555, 0.6981, 0.1555, 0.7224, 0.1499, 0.7157, 0.1356, 0.6729, 0.1684, 0.6884, 0.1597, 0.657, 0.1498, 0.6729, 0.1684, 0.657, 0.1498, 0.6534, 0.1698, 0.6909, 0.1774, 0.6534, 0.1698, 0.6536, 0.183, 0.6536, 0.183, 0.6807, 0.1941, 0.6909, 0.1774, 0.6729, 0.1684, 0.6534, 0.1698, 0.6909, 0.1774, 0.6884, 0.1597, 0.6729, 0.1684, 0.6909, 0.1774, 0.6981, 0.1879, 0.7113, 0.195, 0.7158, 0.1806, 0.6807, 0.1941, 0.7113, 0.195, 0.6981, 0.1879, 0.6807, 0.1941, 0.6663, 0.217, 0.7113, 0.195, 0.7058, 0.1649, 0.6884, 0.1597, 0.6909, 0.1774, 0.7158, 0.1806, 0.7058, 0.1649, 0.6909, 0.1774, 0.6981, 0.1879, 0.7158, 0.1806, 0.6909, 0.1774, 0.6807, 0.1941, 0.6981, 0.1879, 0.6909, 0.1774, 0.6807, 0.1941, 0.6578, 0.2013, 0.6663, 0.217, 0.6807, 0.1941, 0.6536, 0.183, 0.6578, 0.2013, 0.7157, 0.1356, 0.657, 0.1498, 0.6981, 0.1555, 0.7157, 0.1356, 0.664, 0.1223, 0.657, 0.1498, 0.6884, 0.1597, 0.657, 0.1498, 0.6981, 0.1555, 0.8106, 0.09533, 0.7937, 0.1208, 0.7721, 0.1083, 0.7998, 0.09018, 0.2203, 0.4521, 0.2478, 0.4395, 0.2742, 0.4911, 0.8192, 0.2696, 0.8024, 0.2696, 0.7802, 0.1989, 0.8414, 0.1989, 0.8024, 0.2696, 0.7791, 0.2364, 0.7802, 0.1989, 0.7258, 0.5732, 0.6418, 0.5674, 0.7225, 0.5016, 0.4074, 0.5532, 0.4621, 0.565, 0.4875, 0.6247, 0.4181, 0.6383, 0.558, 0.6045, 0.4875, 0.6247, 0.4621, 0.565, 0.5586, 0.5309, 0.4621, 0.565, 0.4672, 0.4978, 0.5589, 0.4988, 0.5586, 0.5309, 0.7702, 0.0322, 0.7213, 0.03526, 0.7115, 0.0114, 0.7702, 0.0322, 0.7783, 0.0647, 0.7213, 0.03526, 0.7783, 0.0647, 0.6968, 0.07739, 0.7213, 0.03526, 0.7783, 0.0647, 0.7998, 0.09018, 0.7721, 0.1083, 0.7405, 0.08619, 0.7783, 0.0647, 0.8192, 0.06702, 0.7998, 0.09018, 0.7702, 0.0322, 0.8192, 0.06702, 0.7783, 0.0647, 0.7981, 0.009867, 0.8418, 0.03277, 0.8192, 0.06702, 0.7981, 0.009867, 0.8252, 0.0, 0.8555, 0.02086, 0.8418, 0.03277, 0.787, 0.02219, 0.7981, 0.009867, 0.8192, 0.06702, 0.7702, 0.0322, 0.787, 0.02219, 0.8192, 0.06702, 0.851, 0.06014, 0.8192, 0.06702, 0.8418, 0.03277, 0.851, 0.06014, 0.8479, 0.0658, 0.8192, 0.06702, 0.8106, 0.09533, 0.7998, 0.09018, 0.8192, 0.06702, 0.8167, 0.1002, 0.8106, 0.09533, 0.8192, 0.06702, 0.8283, 0.09665, 0.8167, 0.1002, 0.8192, 0.06702, 0.8283, 0.09665, 0.8192, 0.06702, 0.838, 0.08848, 0.838, 0.08848, 0.8192, 0.06702, 0.8479, 0.0658, 0.1617, 0.6391, 0.1792, 0.662, 0.166, 0.6759, 0.1314, 0.6611, 0.1846, 0.6672, 0.1789, 0.6807, 0.166, 0.6759, 0.1792, 0.662, 0.1964, 0.6864, 0.1789, 0.6807, 0.1846, 0.6672, 0.1955, 0.6718, 0.1955, 0.6718, 0.1846, 0.6672, 0.1944, 0.6624, 0.1938, 0.6589, 0.2038, 0.6541, 0.2017, 0.6563, 0.1944, 0.6624, 0.1938, 0.6589, 0.2017, 0.6563, 0.7937, 0.1208, 0.8106, 0.09533, 0.8167, 0.1002, 0.8208, 0.1253, 0.8208, 0.1253, 0.8167, 0.1002, 0.8283, 0.09665, 0.8379, 0.1216, 0.8379, 0.1216, 0.8283, 0.09665, 0.838, 0.08848, 0.8601, 0.1061, 0.8601, 0.1061, 0.838, 0.08848, 0.8479, 0.0658, 0.8734, 0.0726, 0.8734, 0.0726, 0.8479, 0.0658, 0.851, 0.06014, 0.8734, 0.05669, 0.8734, 0.05669, 0.851, 0.06014, 0.8418, 0.03277, 0.8555, 0.02086, 0.8192, 0.2696, 0.8414, 0.1989, 0.8425, 0.2364, 0.352, 0.102, 0.3119, 0.1247, 0.2963, 0.04656, 0.3478, 0.0128, 0.2963, 0.04656, 0.3119, 0.1247, 0.2634, 0.1316, 0.2291, 0.08261, 0.2634, 0.1316, 0.3119, 0.1247, 0.321, 0.155, 0.2648, 0.1664, 0.352, 0.102, 0.3537, 0.1476, 0.321, 0.155, 0.3119, 0.1247, 0.3228, 0.2788, 0.2565, 0.2543, 0.2601, 0.2125, 0.3282, 0.2037, 0.3228, 0.2788, 0.2999, 0.321, 0.2337, 0.2895, 0.2565, 0.2543, 0.2648, 0.1664, 0.321, 0.155, 0.3243, 0.1728, 0.2648, 0.1664, 0.3243, 0.1728, 0.3282, 0.2037, 0.2601, 0.2125, 0.2565, 0.2543, 0.2337, 0.2895, 0.2094, 0.2819, 0.2175, 0.2438, 0.3558, 0.3117, 0.3389, 0.3641, 0.2999, 0.321, 0.3228, 0.2788, 0.3558, 0.3117, 0.3228, 0.2788, 0.3599, 0.2429, 0.2291, 0.08261, 0.2634, 0.1316, 0.2193, 0.1394, 0.2072, 0.1022, 0.2565, 0.2543, 0.2175, 0.2438, 0.2271, 0.1966, 0.2601, 0.2125, 0.2271, 0.1966, 0.2316, 0.169, 0.2648, 0.1664, 0.2601, 0.2125, 0.2634, 0.1316, 0.2648, 0.1664, 0.2316, 0.169, 0.2193, 0.1394, 0.3828, 0.4596, 0.3717, 0.4859, 0.3285, 0.4884, 0.3667, 0.4127, 0.3955, 0.4497, 0.3828, 0.4596, 0.8108, 0.3513, 0.8024, 0.2696, 0.8192, 0.2696, 0.558, 0.6045, 0.5586, 0.5309, 0.6418, 0.5674, 0.6216, 0.6151, 0.7674, 0.5872, 0.7783, 0.5312, 0.7878, 0.5439, 0.7859, 0.5905, 0.2742, 0.4911, 0.3352, 0.4123, 0.3285, 0.4884, 0.3667, 0.4127, 0.3828, 0.4596, 0.3285, 0.4884, 0.3352, 0.4123, 0.3282, 0.2037, 0.3243, 0.1728, 0.3599, 0.1661, 0.358, 0.1975, 0.321, 0.155, 0.3537, 0.1476, 0.3599, 0.1661, 0.3243, 0.1728, 0.2893, 0.4109, 0.3352, 0.4123, 0.2742, 0.4911, 0.2478, 0.4395, 0.3599, 0.2429, 0.3228, 0.2788, 0.3282, 0.2037, 0.358, 0.1975, 0.2718, 0.6343, 0.3261, 0.6758, 0.2679, 0.7188, 0.2365, 0.6629, 0.2269, 0.6911, 0.2365, 0.6629, 0.2679, 0.7188, 0.2486, 0.7331, 0.1314, 0.6611, 0.156, 0.6843, 0.1456, 0.7268, 0.1013, 0.7044, 0.156, 0.6843, 0.1746, 0.6956, 0.164, 0.7452, 0.1456, 0.7268, 0.1314, 0.6611, 0.166, 0.6759, 0.156, 0.6843, 0.1746, 0.6956, 0.156, 0.6843, 0.166, 0.6759, 0.1789, 0.6807, 0.1913, 0.6349, 0.1855, 0.6514, 0.1792, 0.662, 0.1617, 0.6391, 0.2226, 0.6773, 0.2365, 0.6629, 0.2269, 0.6911, 0.1974, 0.7088, 0.1964, 0.6864, 0.2226, 0.6773, 0.2269, 0.6911, 0.2188, 0.6675, 0.2246, 0.6563, 0.2365, 0.6629, 0.2226, 0.6773, 0.1964, 0.6864, 0.1955, 0.6718, 0.2188, 0.6675, 0.2226, 0.6773, 0.2237, 0.622, 0.2718, 0.6343, 0.2365, 0.6629, 0.2246, 0.6563, 0.1955, 0.6718, 0.1944, 0.6624, 0.2115, 0.6608, 0.2188, 0.6675, 0.2115, 0.6608, 0.2246, 0.6563, 0.2188, 0.6675, 0.1913, 0.6349, 0.2237, 0.622, 0.2246, 0.6563, 0.2115, 0.6608, 0.1944, 0.6624, 0.2017, 0.6563, 0.2115, 0.6608, 0.1974, 0.7088, 0.1746, 0.6956, 0.1789, 0.6807, 0.1964, 0.6864, 0.1898, 0.6596, 0.1846, 0.6672, 0.1792, 0.662, 0.1855, 0.6514, 0.1944, 0.6624, 0.1846, 0.6672, 0.1898, 0.6596, 0.1624, 0.3872, 0.1485, 0.4548, 0.07005, 0.4403, 0.09184, 0.3664, 0.1624, 0.3872, 0.2271, 0.3841, 0.2203, 0.4521, 0.1485, 0.4548, 0.1952, 0.1726, 0.08022, 0.1901, 0.07606, 0.1718, 0.183, 0.1505, 0.2271, 0.3841, 0.2893, 0.4109, 0.2478, 0.4395, 0.2203, 0.4521, 0.1944, 0.6624, 0.1898, 0.6596, 0.1907, 0.6564, 0.1938, 0.6589, 0.5024, 0.6712, 0.6633, 0.6993, 0.6691, 0.7238, 0.5062, 0.6562, 0.6691, 0.6579, 0.6633, 0.6993, 0.5024, 0.6712, 0.7429, 0.6476, 0.7603, 0.6121, 0.7721, 0.6247, 0.7721, 0.6247, 0.7603, 0.6121, 0.7962, 0.6206, 0.5062, 0.6562, 0.5024, 0.6712, 0.4881, 0.6588, 0.4903, 0.6692, 0.4881, 0.6588, 0.5024, 0.6712, 0.434, 0.7462, 0.4043, 0.7442, 0.4165, 0.7246, 0.8734, 0.008297, 0.8994, 0.0, 0.9242, 0.008298, 0.4903, 0.6692, 0.4788, 0.6732, 0.4775, 0.6598, 0.4881, 0.6588, 0.4165, 0.7246, 0.4043, 0.7442, 0.3857, 0.7253, 0.4135, 0.7063, 0.4538, 0.734, 0.5572, 0.8645, 0.5177, 0.8902, 0.434, 0.7462, 0.7979, 0.6828, 0.7774, 0.6668, 0.7904, 0.6327, 0.8119, 0.6444, 0.7429, 0.6476, 0.7165, 0.6339, 0.7383, 0.6121, 0.7603, 0.6121, 0.6589, 0.7574, 0.4982, 0.6865, 0.5024, 0.6712, 0.6691, 0.7238, 0.4982, 0.6865, 0.4904, 0.6858, 0.4903, 0.6692, 0.5024, 0.6712, 0.4904, 0.6858, 0.4818, 0.6846, 0.4788, 0.6732, 0.4903, 0.6692, 0.9271, 0.03594, 0.8734, 0.03594, 0.8734, 0.008297, 0.9242, 0.008298, 0.441, 0.703, 0.445, 0.7164, 0.4165, 0.7246, 0.4135, 0.7063, 0.445, 0.7164, 0.4538, 0.734, 0.434, 0.7462, 0.4165, 0.7246, 0.478, 0.6965, 0.4749, 0.6952, 0.4786, 0.6915, 0.4784, 0.6923, 0.4751, 0.7139, 0.4749, 0.6952, 0.478, 0.6965, 0.4846, 0.7052, 0.4751, 0.7139, 0.4846, 0.7052, 0.6062, 0.805, 0.4846, 0.7052, 0.6193, 0.7945, 0.6062, 0.805, 0.5922, 0.834, 0.4751, 0.7139, 0.6062, 0.805, 0.755, 0.6852, 0.7378, 0.69, 0.7428, 0.6643, 0.4803, 0.6908, 0.4784, 0.6923, 0.4786, 0.6915, 0.4801, 0.6931, 0.4784, 0.6923, 0.4803, 0.6908, 0.4803, 0.6908, 0.4786, 0.6915, 0.4789, 0.6891, 0.4749, 0.6952, 0.4741, 0.6879, 0.4789, 0.6891, 0.4786, 0.6915, 0.9092, 0.1304, 0.8999, 0.1362, 0.8924, 0.1307, 0.887, 0.1136, 0.9163, 0.1125, 0.9092, 0.1304, 0.8924, 0.1307, 0.478, 0.6953, 0.478, 0.6965, 0.4784, 0.6923, 0.4801, 0.6931, 0.755, 0.6852, 0.7628, 0.7023, 0.7378, 0.69, 0.7298, 0.6783, 0.7428, 0.6643, 0.7378, 0.69, 0.7165, 0.6339, 0.7429, 0.6476, 0.7428, 0.6643, 0.7298, 0.6783, 0.4982, 0.6865, 0.6589, 0.7574, 0.6193, 0.7945, 0.4846, 0.7052, 0.4904, 0.6858, 0.4982, 0.6865, 0.4846, 0.7052, 0.478, 0.6965, 0.4818, 0.6846, 0.4904, 0.6858, 0.478, 0.6965, 0.478, 0.6953, 0.8734, 0.03594, 0.9271, 0.03594, 0.9163, 0.1125, 0.887, 0.1136, 0.445, 0.7164, 0.441, 0.703, 0.4741, 0.6879, 0.4749, 0.6952, 0.4538, 0.734, 0.445, 0.7164, 0.4749, 0.6952, 0.4751, 0.7139, 0.5572, 0.8645, 0.4538, 0.734, 0.4751, 0.7139, 0.5922, 0.834, 0.7774, 0.6668, 0.7979, 0.6828, 0.7628, 0.7023, 0.755, 0.6852, 0.01152, 0.4656, 0.01434, 0.4003, 0.07005, 0.4403, 0.08051, 0.2033, 0.202, 0.2018, 0.1876, 0.2381, 0.07687, 0.2232, 0.07005, 0.4403, 0.01434, 0.4003, 0.02068, 0.3513, 0.09184, 0.3664, 0.164, 0.7452, 0.1746, 0.6956, 0.1974, 0.7088, 0.2001, 0.7416, 0.2486, 0.7331, 0.2001, 0.7416, 0.1974, 0.7088, 0.2269, 0.6911, 0.2486, 0.7331, 0.2842, 0.8, 0.1995, 0.7979, 0.2001, 0.7416, 0.2001, 0.7416, 0.1995, 0.7979, 0.1349, 0.7943, 0.164, 0.7452, 0.1456, 0.7268, 0.1056, 0.7886, 0.06156, 0.7727, 0.1013, 0.7044, 0.164, 0.7452, 0.1349, 0.7943, 0.1056, 0.7886, 0.1456, 0.7268, 0.2679, 0.7188, 0.3239, 0.8, 0.2842, 0.8, 0.2486, 0.7331, 0.3261, 0.6758, 0.401, 0.7692, 0.3239, 0.8, 0.2679, 0.7188, 0.6968, 0.2704, 0.7197, 0.2253, 0.755, 0.2333, 0.7143, 0.2696, 0.7527, 0.3411, 0.6968, 0.2704, 0.7143, 0.2696, 0.7586, 0.3161, 0.5586, 0.5309, 0.7225, 0.5016, 0.6418, 0.5674, 0.7802, 0.1989, 0.7791, 0.2364, 0.7197, 0.2253, 0.1698, 0.2696, 0.0699, 0.2508, 0.07687, 0.2232, 0.1876, 0.2381, 0.183, 0.1505, 0.07606, 0.1718, 0.06756, 0.1561, 0.1657, 0.1196, 0.08022, 0.1901, 0.1952, 0.1726, 0.202, 0.2018, 0.08051, 0.2033, 0.202, 0.2018, 0.2271, 0.1966, 0.2175, 0.2438, 0.1876, 0.2381, 0.2094, 0.2819, 0.1698, 0.2696, 0.1876, 0.2381, 0.2175, 0.2438, 0.2193, 0.1394, 0.183, 0.1505, 0.1657, 0.1196, 0.2072, 0.1022, 0.2316, 0.169, 0.1952, 0.1726, 0.183, 0.1505, 0.2193, 0.1394, 0.5586, 0.5309, 0.5589, 0.4988, 0.7225, 0.5016, 0.1952, 0.1726, 0.2316, 0.169, 0.2271, 0.1966, 0.202, 0.2018, 0.1898, 0.6596, 0.1855, 0.6514, 0.1869, 0.6515, 0.1855, 0.6514, 0.1913, 0.6349, 0.1908, 0.6435, 0.1869, 0.6515, 0.1908, 0.6435, 0.1913, 0.6349, 0.2115, 0.6608, 0.2017, 0.6563, 0.2038, 0.6541, 0.2115, 0.6608, 0.2038, 0.6541, 0.1908, 0.6435, 0.2115, 0.6608, 0.1869, 0.6515, 0.1907, 0.6564, 0.1898, 0.6596, 0.03575, 0.2175, 0.0281, 0.2082, 0.04542, 0.2134, 0.0281, 0.2082, 0.03575, 0.2175, 0.01152, 0.2232, 0.03575, 0.2175, 0.01819, 0.2375, 0.01152, 0.2232, 0.06099, 0.2047, 0.07687, 0.2232, 0.04542, 0.2134, 0.06099, 0.2047, 0.08051, 0.2033, 0.07687, 0.2232, 0.04299, 0.1957, 0.08022, 0.1901, 0.08051, 0.2033, 0.08022, 0.1901, 0.04299, 0.1957, 0.05322, 0.179, 0.06099, 0.2047, 0.04299, 0.1957, 0.08051, 0.2033, 0.04542, 0.2134, 0.04299, 0.1957, 0.06099, 0.2047, 0.03573, 0.1851, 0.01807, 0.1925, 0.02259, 0.1781, 0.05322, 0.179, 0.03573, 0.1851, 0.02259, 0.1781, 0.05322, 0.179, 0.02259, 0.1781, 0.06756, 0.1561, 0.0281, 0.2082, 0.04299, 0.1957, 0.04542, 0.2134, 0.01807, 0.1925, 0.04299, 0.1957, 0.0281, 0.2082, 0.03573, 0.1851, 0.04299, 0.1957, 0.01807, 0.1925, 0.05322, 0.179, 0.04299, 0.1957, 0.03573, 0.1851, 0.05322, 0.179, 0.06756, 0.1561, 0.07606, 0.1718, 0.05322, 0.179, 0.07606, 0.1718, 0.08022, 0.1901, 0.01819, 0.2375, 0.03575, 0.2175, 0.07687, 0.2232, 0.01819, 0.2375, 0.07687, 0.2232, 0.0699, 0.2508, 0.04542, 0.2134, 0.07687, 0.2232, 0.03575, 0.2175, 0.2203, 0.4521, 0.2742, 0.4911, 0.223, 0.5342, 0.2203, 0.4521, 0.223, 0.5342, 0.1498, 0.5351, 0.1485, 0.4548, 0.1485, 0.4548, 0.1498, 0.5351, 0.07063, 0.5528, 0.07005, 0.4403, 0.01152, 0.5272, 0.01152, 0.4656, 0.07005, 0.4403, 0.07063, 0.5528, 0.4074, 0.5532, 0.4081, 0.4975, 0.4672, 0.4978, 0.4621, 0.565, 0.8108, 0.3513, 0.7527, 0.3411, 0.7586, 0.3161, 0.7802, 0.3122, 0.8108, 0.3513, 0.7802, 0.3122, 0.8024, 0.2696, 0.7783, 0.5312, 0.7225, 0.5016, 0.7822, 0.5028, 0.7258, 0.5732, 0.7225, 0.5016, 0.7783, 0.5312, 0.7674, 0.5872, 0.3895, 0.9042, 0.4429, 0.959, 0.3895, 0.9586, 0.4429, 0.959, 0.3895, 0.9042, 0.4417, 0.9104, 0.4429, 0.959, 0.4417, 0.9104, 0.4839, 0.9129, 0.3895, 0.9042, 0.4437, 0.8684, 0.4417, 0.9104, 0.7197, 0.2253, 0.7791, 0.2364, 0.755, 0.2333, 0.8425, 0.2364, 0.9019, 0.2253, 0.8666, 0.2333])
me_plane_001.use_remesh_preserve_volume = False
me_plane_001.use_remesh_preserve_attributes = False
me_plane_001.use_mirror_vertex_groups = False
me_plane_001.update()
me_plane = bpy.data.meshes.new('Plane')
me_plane.from_pydata([(-0.05302, -0.04912, -1.858), (-0.06609, 0.01615, -1.858), (0.05841, 0.03623, -1.858), (-0.008082, 0.06615, -1.858), (0.05342, -0.04522, -1.858), (-0.06453, -0.06155, -1.458), (-0.08061, 0.01876, -1.458), (0.07257, 0.04346, -1.458), (-0.009236, 0.08027, -1.458), (0.06644, -0.05676, -1.458), (-0.08485, -0.0835, -0.8576), (-0.1062, 0.02336, -0.8576), (0.09759, 0.05623, -0.8576), (-0.01127, 0.1052, -0.8576), (0.08942, -0.07713, -0.8576), (-0.1416, -0.1448, -0.2576), (-0.1778, 0.03622, -0.2576), (0.1674, 0.09189, -0.2576), (-0.01696, 0.1749, -0.2576), (0.1536, -0.134, -0.2576), (-0.1649, -0.17, 0.3424), (-0.2073, 0.04151, 0.3424), (0.1962, 0.1066, 0.3424), (-0.01931, 0.2035, 0.3424), (0.18, -0.1574, 0.3424), (-0.145, -0.1485, 0.4424), (-0.1821, 0.03699, 0.4424), (0.1716, 0.09403, 0.4424), (-0.01731, 0.179, 0.4424), (0.1575, -0.1374, 0.4424), (-0.08144, -0.07982, 0.5226), (-0.1019, 0.02259, 0.5226), (0.09338, 0.05408, 0.5226), (-0.01093, 0.101, 0.5226), (0.08556, -0.0737, 0.5226), (-0.003073, 0.004836, 0.563), (0.1556, 0.0593, -0.03784), (0.1454, 0.008406, -0.0877), (0.1556, -0.04249, -0.03784), (0.4882, 0.008406, -0.1059), (0.1658, 0.008406, 0.01203), (0.07092, -0.09937, -0.03784), (0.01921, -0.09485, -0.0877), (-0.03025, -0.1106, -0.03784), (0.05706, -0.4355, -0.1059), (0.02146, -0.1151, 0.01203), (-0.1574, -0.1359, -0.03784), (-0.1519, -0.0843, -0.0877), (-0.1667, -0.03456, -0.03784), (-0.4932, -0.1157, -0.1059), (-0.1722, -0.08617, 0.01203), (-0.1445, 0.05647, -0.03784), (-0.1043, 0.08924, -0.0877), (-0.07977, 0.135, -0.03784), (-0.3688, 0.3073, -0.1059), (-0.12, 0.1022, 0.01203), (0.04187, 0.1422, -0.03784), (0.08096, 0.108, -0.0877), (0.1302, 0.0916, -0.03784), (0.2514, 0.4055, -0.1059), (0.09111, 0.1258, 0.01203), (0.003298, -0.1267, 0.1656), (-0.04075, -0.09928, 0.1157), (-0.09198, -0.09093, 0.1656), (-0.1614, -0.4202, 0.09749), (-0.04794, -0.1184, 0.2155), (0.1162, -0.08814, 0.2709), (0.06694, -0.1044, 0.221), (0.0277, -0.1384, 0.2709), (0.236, -0.4025, 0.2028), (0.07701, -0.1221, 0.3208), (0.1481, -0.004212, 0.1096), (0.1171, -0.04588, 0.05976), (0.1046, -0.09626, 0.1096), (0.4271, -0.1922, 0.04151), (0.1356, -0.0546, 0.1595), (0.07664, 0.1347, 0.1766), (0.1027, 0.08974, 0.1267), (0.144, 0.05835, 0.1766), (0.3596, 0.3166, 0.1085), (0.118, 0.1033, 0.2265), (-0.1592, -0.1091, 0.2123), (-0.1577, -0.05481, 0.1651), (-0.1331, -0.01077, 0.2164), (-0.4651, 0.02147, 0.2974), (-0.1346, -0.06502, 0.2637), (-0.1376, 0.05385, 0.1865), (-0.087, 0.06548, 0.1367), (-0.04481, 0.09572, 0.1865), (-0.228, 0.3779, 0.1184), (-0.0954, 0.08409, 0.2364), (-0.1326, 0.08877, 0.3834), (-0.08392, 0.1372, 0.3617), (-0.04094, 0.1184, 0.4163), (-0.2332, 0.3388, 0.596), (-0.08961, 0.07, 0.438), (0.0169, 0.1263, 0.3834), (0.0852, 0.1331, 0.3617), (0.1067, 0.09137, 0.4163), (0.09696, 0.3837, 0.596), (0.03835, 0.08464, 0.438), (0.1502, 0.02847, 0.3834), (0.1485, -0.04014, 0.3617), (0.1045, -0.0563, 0.4163), (0.3958, -0.08256, 0.596), (0.1062, 0.01231, 0.438), (0.07463, -0.07176, 0.3834), (0.006309, -0.07827, 0.3617), (-0.015, -0.03649, 0.4163), (-0.006276, -0.3289, 0.596), (0.05332, -0.02999, 0.438), (-0.1183, -0.1247, 0.3834), (-0.1405, -0.0597, 0.3617), (-0.1047, -0.02931, 0.4163), (-0.3872, -0.1054, 0.596), (-0.08263, -0.09428, 0.438)], [], [(8, 7, 2, 3), (5, 6, 1, 0), (5, 0, 4, 9), (7, 9, 4, 2), (8, 3, 1, 6), (13, 8, 6, 11), (13, 12, 7, 8), (10, 11, 6, 5), (10, 5, 9, 14), (12, 14, 9, 7), (18, 17, 12, 13), (15, 16, 11, 10), (15, 10, 14, 19), (17, 19, 14, 12), (18, 13, 11, 16), (20, 21, 16, 15), (20, 24, 19, 15), (22, 24, 19, 17), (23, 21, 16, 18), (23, 22, 17, 18), (27, 29, 24, 22), (28, 23, 21, 26), (28, 27, 22, 23), (25, 26, 21, 20), (25, 20, 24, 29), (33, 31, 26, 28), (33, 32, 27, 28), (30, 31, 26, 25), (30, 34, 29, 25), (32, 34, 29, 27), (35, 32, 33), (35, 31, 30), (35, 30, 34), (35, 34, 32), (35, 33, 31), (38, 39, 40), (36, 39, 37), (40, 39, 36), (37, 39, 38), (36, 37, 38, 40), (43, 44, 45), (41, 44, 42), (45, 44, 41), (42, 44, 43), (41, 42, 43, 45), (48, 49, 50), (46, 49, 47), (50, 49, 46), (47, 49, 48), (46, 47, 48, 50), (53, 54, 55), (51, 54, 52), (55, 54, 51), (52, 54, 53), (51, 52, 53, 55), (58, 59, 60), (56, 59, 57), (60, 59, 56), (57, 59, 58), (56, 57, 58, 60), (63, 64, 65), (61, 64, 62), (65, 64, 61), (62, 64, 63), (61, 62, 63, 65), (68, 69, 70), (66, 69, 67), (70, 69, 66), (67, 69, 68), (66, 67, 68, 70), (73, 74, 75), (71, 74, 72), (75, 74, 71), (72, 74, 73), (71, 72, 73, 75), (78, 79, 80), (76, 79, 77), (80, 79, 76), (77, 79, 78), (76, 77, 78, 80), (83, 84, 85), (81, 84, 82), (85, 84, 81), (82, 84, 83), (81, 82, 83, 85), (88, 89, 90), (86, 89, 87), (90, 89, 86), (87, 89, 88), (86, 87, 88, 90), (93, 94, 95), (91, 94, 92), (95, 94, 91), (92, 94, 93), (91, 92, 93, 95), (98, 99, 100), (96, 99, 97), (100, 99, 96), (97, 99, 98), (96, 97, 98, 100), (103, 104, 105), (101, 104, 102), (105, 104, 101), (102, 104, 103), (101, 102, 103, 105), (108, 109, 110), (106, 109, 107), (110, 109, 106), (107, 109, 108), (106, 107, 108, 110), (113, 114, 115), (111, 114, 112), (115, 114, 111), (112, 114, 113), (111, 112, 113, 115), (3, 2, 4), (4, 3, 1), (0, 4, 1)])
_uv = me_plane.uv_layers.new(name='UVMap')
_uv.uv.foreach_set('vector', [0.03147, 0.2981, 0.08103, 0.2976, 0.07154, 0.05312, 0.0272, 0.05465, 0.2107, 0.2925, 0.2578, 0.2894, 0.2303, 0.02962, 0.1876, 0.03977, 0.2107, 0.2925, 0.1876, 0.03977, 0.1215, 0.04902, 0.1369, 0.2963, 0.08103, 0.2976, 0.1369, 0.2963, 0.1215, 0.04902, 0.07154, 0.05312, 0.3132, 0.2856, 0.2814, 0.01694, 0.2303, 0.02962, 0.2578, 0.2894, 0.3125, 0.5987, 0.3132, 0.2856, 0.2578, 0.2894, 0.2588, 0.599, 0.0324, 0.5957, 0.08162, 0.5977, 0.08103, 0.2976, 0.03147, 0.2981, 0.2117, 0.5995, 0.2588, 0.599, 0.2578, 0.2894, 0.2107, 0.2925, 0.2117, 0.5995, 0.2107, 0.2925, 0.1369, 0.2963, 0.1379, 0.5997, 0.08162, 0.5977, 0.1379, 0.5997, 0.1369, 0.2963, 0.08103, 0.2976, 0.01595, 0.7908, 0.07188, 0.7891, 0.08162, 0.5977, 0.0324, 0.5957, 0.2051, 0.791, 0.2533, 0.795, 0.2588, 0.599, 0.2117, 0.5995, 0.2051, 0.791, 0.2117, 0.5995, 0.1379, 0.5997, 0.1302, 0.789, 0.07188, 0.7891, 0.1302, 0.789, 0.1379, 0.5997, 0.08162, 0.5977, 0.3132, 0.8024, 0.3125, 0.5987, 0.2588, 0.599, 0.2533, 0.795, 0.1863, 0.9123, 0.2165, 0.9264, 0.2533, 0.795, 0.2051, 0.791, 0.1863, 0.9123, 0.135, 0.909, 0.1302, 0.789, 0.2051, 0.791, 0.09521, 0.9206, 0.135, 0.909, 0.1302, 0.789, 0.07188, 0.7891, 0.2654, 0.9547, 0.2165, 0.9264, 0.2533, 0.795, 0.3132, 0.8024, 0.04802, 0.9432, 0.09521, 0.9206, 0.07188, 0.7891, 0.01595, 0.7908, 0.1063, 0.9368, 0.1382, 0.9231, 0.135, 0.909, 0.09521, 0.9206, 0.2372, 0.9809, 0.2654, 0.9547, 0.2165, 0.9264, 0.2038, 0.9416, 0.07341, 0.9718, 0.1063, 0.9368, 0.09521, 0.9206, 0.04802, 0.9432, 0.1805, 0.9262, 0.2038, 0.9416, 0.2165, 0.9264, 0.1863, 0.9123, 0.1805, 0.9262, 0.1863, 0.9123, 0.135, 0.909, 0.1382, 0.9231, 0.1932, 0.9911, 0.1862, 0.959, 0.2038, 0.9416, 0.2372, 0.9809, 0.1158, 0.9863, 0.1228, 0.9562, 0.1063, 0.9368, 0.07341, 0.9718, 0.1724, 0.9443, 0.1862, 0.959, 0.2038, 0.9416, 0.1805, 0.9262, 0.1724, 0.9443, 0.1434, 0.9414, 0.1382, 0.9231, 0.1805, 0.9262, 0.1228, 0.9562, 0.1434, 0.9414, 0.1382, 0.9231, 0.1063, 0.9368, 0.1545, 0.9723, 0.1228, 0.9562, 0.1158, 0.9863, 0.1545, 0.9723, 0.1862, 0.959, 0.1724, 0.9443, 0.1545, 0.9723, 0.1724, 0.9443, 0.1434, 0.9414, 0.1545, 0.9723, 0.1434, 0.9414, 0.1228, 0.9562, 0.1545, 0.9723, 0.1932, 0.9911, 0.1862, 0.959, 0.7678, 0.3311, 0.8686, 0.2576, 0.7854, 0.3505, 0.7466, 0.2836, 0.8686, 0.2576, 0.7547, 0.3085, 0.7439, 0.2576, 0.8686, 0.2576, 0.7466, 0.2836, 0.7547, 0.3085, 0.8686, 0.2576, 0.7678, 0.3311, 0.4701, 0.7238, 0.4701, 0.7238, 0.4701, 0.7238, 0.4701, 0.7238, 0.7777, 0.4974, 0.6639, 0.4465, 0.7858, 0.4726, 0.7471, 0.5394, 0.6639, 0.4465, 0.7646, 0.52, 0.7858, 0.4726, 0.6639, 0.4465, 0.7886, 0.4465, 0.7646, 0.52, 0.6639, 0.4465, 0.7777, 0.4974, 0.4701, 0.7238, 0.4701, 0.7238, 0.4701, 0.7238, 0.4701, 0.7238, 0.6654, 0.6503, 0.6394, 0.5283, 0.6903, 0.6422, 0.7129, 0.6291, 0.6394, 0.5283, 0.7323, 0.6116, 0.6903, 0.6422, 0.6394, 0.5283, 0.7129, 0.6291, 0.6394, 0.6531, 0.6394, 0.5283, 0.6654, 0.6503, 0.4701, 0.7238, 0.4701, 0.7238, 0.4701, 0.7238, 0.4701, 0.7238, 0.6198, 0.1069, 0.4979, 0.1329, 0.6117, 0.08203, 0.5986, 0.0594, 0.4979, 0.1329, 0.5811, 0.04, 0.6117, 0.08203, 0.4979, 0.1329, 0.5986, 0.0594, 0.6226, 0.1329, 0.4979, 0.1329, 0.6198, 0.1069, 0.4701, 0.7238, 0.4701, 0.7238, 0.4701, 0.7238, 0.4701, 0.7238, 0.6865, 0.6928, 0.7873, 0.7663, 0.6734, 0.7155, 0.6653, 0.7403, 0.7873, 0.7663, 0.6626, 0.7663, 0.6734, 0.7155, 0.7873, 0.7663, 0.6653, 0.7403, 0.7041, 0.6734, 0.7873, 0.7663, 0.6865, 0.6928, 0.4701, 0.7238, 0.4701, 0.7238, 0.4701, 0.7238, 0.4701, 0.7238, 0.4339, 0.3431, 0.3331, 0.2696, 0.447, 0.3205, 0.4551, 0.2956, 0.3331, 0.2696, 0.4579, 0.2696, 0.447, 0.3205, 0.3331, 0.2696, 0.4551, 0.2956, 0.4164, 0.3625, 0.3331, 0.2696, 0.4339, 0.3431, 0.4701, 0.7238, 0.4701, 0.7238, 0.4701, 0.7238, 0.4701, 0.7238, 0.4299, 0.3959, 0.3291, 0.4694, 0.4124, 0.3765, 0.4511, 0.4434, 0.3291, 0.4694, 0.443, 0.4186, 0.4539, 0.4694, 0.3291, 0.4694, 0.4511, 0.4434, 0.443, 0.4186, 0.3291, 0.4694, 0.4299, 0.3959, 0.4701, 0.7238, 0.4701, 0.7238, 0.4701, 0.7238, 0.4701, 0.7238, 0.6713, 0.118, 0.7933, 0.092, 0.6794, 0.1429, 0.6925, 0.1655, 0.7933, 0.092, 0.7101, 0.1849, 0.6794, 0.1429, 0.7933, 0.092, 0.6925, 0.1655, 0.6686, 0.092, 0.7933, 0.092, 0.6713, 0.118, 0.4701, 0.7238, 0.4701, 0.7238, 0.4701, 0.7238, 0.4701, 0.7238, 0.5369, 0.2636, 0.5629, 0.3856, 0.512, 0.2717, 0.4894, 0.2849, 0.5629, 0.3856, 0.47, 0.3024, 0.512, 0.2717, 0.5629, 0.3856, 0.4894, 0.2849, 0.5629, 0.2609, 0.5629, 0.3856, 0.5369, 0.2636, 0.4701, 0.7238, 0.4701, 0.7238, 0.4701, 0.7238, 0.4701, 0.7238, 0.6106, 0.6372, 0.4859, 0.6372, 0.6078, 0.6112, 0.5997, 0.5864, 0.4859, 0.6372, 0.5866, 0.5637, 0.6078, 0.6112, 0.4859, 0.6372, 0.5997, 0.5864, 0.5866, 0.5637, 0.4859, 0.6372, 0.5691, 0.5443, 0.4701, 0.7238, 0.4701, 0.7238, 0.4701, 0.7238, 0.4701, 0.7238, 0.8258, 0.5208, 0.9266, 0.5943, 0.8127, 0.5435, 0.8046, 0.5683, 0.9266, 0.5943, 0.8019, 0.5943, 0.8127, 0.5435, 0.9266, 0.5943, 0.8046, 0.5683, 0.8434, 0.5014, 0.9266, 0.5943, 0.8258, 0.5208, 0.4701, 0.7238, 0.4701, 0.7238, 0.4701, 0.7238, 0.4701, 0.7238, 0.442, 0.1216, 0.468, 0.2436, 0.4171, 0.1297, 0.3945, 0.1429, 0.468, 0.2436, 0.3751, 0.1604, 0.4171, 0.1297, 0.468, 0.2436, 0.3945, 0.1429, 0.468, 0.1189, 0.468, 0.2436, 0.442, 0.1216, 0.4701, 0.7238, 0.4701, 0.7238, 0.4701, 0.7238, 0.4701, 0.7238, 0.3886, 0.5584, 0.4395, 0.6723, 0.3659, 0.5715, 0.4395, 0.5475, 0.4395, 0.6723, 0.4134, 0.5503, 0.3659, 0.5715, 0.4395, 0.6723, 0.3466, 0.589, 0.4134, 0.5503, 0.4395, 0.6723, 0.3886, 0.5584, 0.4701, 0.7238, 0.4701, 0.7238, 0.4701, 0.7238, 0.4701, 0.7238, 0.6998, 0.1729, 0.6998, 0.2976, 0.6738, 0.1756, 0.649, 0.1837, 0.6998, 0.2976, 0.6263, 0.1969, 0.6738, 0.1756, 0.6998, 0.2976, 0.649, 0.1837, 0.6263, 0.1969, 0.6998, 0.2976, 0.6069, 0.2144, 0.4701, 0.7238, 0.4701, 0.7238, 0.4701, 0.7238, 0.4701, 0.7238, 0.569, 0.4455, 0.4551, 0.4963, 0.5559, 0.4228, 0.5799, 0.4963, 0.4551, 0.4963, 0.5771, 0.4703, 0.5559, 0.4228, 0.4551, 0.4963, 0.5384, 0.4034, 0.5771, 0.4703, 0.4551, 0.4963, 0.569, 0.4455, 0.4701, 0.7238, 0.4701, 0.7238, 0.4701, 0.7238, 0.4701, 0.7238, 0.4371, 0.08289, 0.3151, 0.1089, 0.429, 0.05803, 0.4159, 0.0354, 0.3151, 0.1089, 0.3984, 0.016, 0.429, 0.05803, 0.3151, 0.1089, 0.4159, 0.0354, 0.4399, 0.1089, 0.3151, 0.1089, 0.4371, 0.08289, 0.4701, 0.7238, 0.4701, 0.7238, 0.4701, 0.7238, 0.4701, 0.7238, 0.6684, 0.3465, 0.69, 0.3619, 0.6824, 0.3905, 0.6824, 0.3905, 0.6684, 0.3465, 0.6442, 0.3601, 0.6442, 0.3843, 0.6824, 0.3905, 0.6442, 0.3601])
me_plane.use_remesh_preserve_volume = False
me_plane.use_remesh_preserve_attributes = False
me_plane.use_mirror_vertex_groups = False
me_plane.update()
arm_armature_002 = bpy.data.armatures.new('Armature.002')  # bones are not reproduced
arm_armature_001 = bpy.data.armatures.new('Armature.001')  # bones are not reproduced

# ---- objects
ob_plane = bpy.data.objects.new('Plane', me_plane_001)
ob_armature = bpy.data.objects.new('Armature', arm_armature_002)
ob_armature_001 = bpy.data.objects.new('Armature.001', arm_armature_001)
ob_plane_001 = bpy.data.objects.new('Plane.001', me_plane)

# ---- transforms, parenting, visibility, modifiers, constraints
ob_plane.parent = ob_armature
ob_plane.matrix_parent_inverse = Matrix(((1.0, 0.0, 0.0, 0.0), (0.0, 1.0, 0.0, 0.0), (0.0, 0.0, 1.0, 1.044), (0.0, 0.0, 0.0, 1.0)))
ob_plane.location = (0.0, 0.0, 0.0)
ob_plane.rotation_euler = (1.571, -1.571, 0.0)
ob_plane.lineart.crease_threshold = 0.0
_vg = ob_plane.vertex_groups.new(name='Ventre')
_vg.add([11, 29, 35, 36, 100, 113, 115, 118, 163, 164, 189, 190, 255, 268, 270, 273], 1.0, 'REPLACE')
_vg = ob_plane.vertex_groups.new(name='Thorax')
_vg.add([12, 13, 14, 15, 18, 19, 20, 21, 33, 34, 97, 98, 99, 104, 105, 117, 165, 166, 167, 168, 169, 170, 173, 174, 175, 176, 187, 188, 251, 252, 253, 254, 259, 260, 272, 301], 1.0, 'REPLACE')
_vg = ob_plane.vertex_groups.new(name='Tete')
_vg.add([0, 1, 2, 3, 4, 5, 6, 7, 8, 9, 141, 142, 143, 144, 145, 146, 147, 148, 149, 150, 151, 152, 153, 154, 155, 156, 157, 158, 160, 161, 162, 296, 297, 298, 299, 300], 1.0, 'REPLACE')
_vg = ob_plane.vertex_groups.new(name='Epaule gauche')
_vg.add([159, 171, 172, 177, 178, 179, 183, 185, 186, 257, 258], 1.0, 'REPLACE')
_vg = ob_plane.vertex_groups.new(name='Bras gauche')
_vg.add([180, 181, 182, 184, 256, 282, 283, 284, 285, 286], 1.0, 'REPLACE')
_vg = ob_plane.vertex_groups.new(name='Main gauche')
_vg.add([266, 267, 269, 271, 281, 287, 288, 289, 290, 291, 292, 293, 294, 295], 1.0, 'REPLACE')
_vg = ob_plane.vertex_groups.new(name='Epaule droite')
_vg.add([10, 16, 17, 22, 23, 24, 28, 31, 32, 102, 103], 1.0, 'REPLACE')
_vg = ob_plane.vertex_groups.new(name='Bras droit')
_vg.add([25, 26, 27, 30, 101, 127, 128, 129, 130, 131], 1.0, 'REPLACE')
_vg = ob_plane.vertex_groups.new(name='Main droite')
_vg.add([111, 112, 114, 116, 126, 132, 133, 134, 135, 136, 137, 138, 139, 140], 1.0, 'REPLACE')
_vg = ob_plane.vertex_groups.new(name='Cuisse gauche')
_vg.add([191, 192, 193, 194, 195, 196, 197, 198, 199, 200, 201, 202, 203, 204, 205, 238, 239, 240, 263, 264, 265, 274, 275, 276, 277, 278, 279, 280], 1.0, 'REPLACE')
_vg = ob_plane.vertex_groups.new(name='Jambe gauche')
_vg.add([206, 207, 208, 209, 210, 211, 212, 213, 214, 215, 216, 217, 218, 219, 220, 221, 222, 223, 224, 225, 226, 227, 228, 229, 230, 231, 232, 233, 234, 235, 236, 237, 241, 242, 243, 244, 245, 246, 247, 248, 249, 250, 261, 262], 1.0, 'REPLACE')
_vg = ob_plane.vertex_groups.new(name='Cuisse droite')
_vg.add([37, 38, 39, 40, 41, 42, 43, 44, 45, 46, 47, 48, 49, 50, 51, 84, 85, 86, 108, 109, 110, 119, 120, 121, 122, 123, 124, 125], 1.0, 'REPLACE')
_vg = ob_plane.vertex_groups.new(name='Jambe droite')
_vg.add([52, 53, 54, 55, 56, 57, 58, 59, 60, 61, 62, 63, 64, 65, 66, 67, 68, 69, 70, 71, 72, 73, 74, 75, 76, 77, 78, 79, 80, 81, 82, 83, 87, 88, 89, 90, 91, 92, 93, 94, 95, 96, 106, 107], 1.0, 'REPLACE')
_m = ob_plane.modifiers.new('Armature', 'ARMATURE')
_m.object = ob_armature
ob_armature.location = (0.0, 0.0, -1.044)
ob_armature.hide_viewport = True
ob_armature.lineart.crease_threshold = 0.0
ob_armature_001.location = (10.23, 3.069e-07, -2.284)
ob_armature_001.hide_viewport = True
ob_armature_001.show_in_front = True
ob_armature_001.lineart.crease_threshold = 0.0
ob_plane_001.parent = ob_armature_001
ob_plane_001.matrix_parent_inverse = Matrix(((1.0, 0.0, 0.0, -10.23), (0.0, 1.0, 0.0, -3.069e-07), (0.0, 0.0, 1.0, 2.284), (0.0, 0.0, 0.0, 1.0)))
ob_plane_001.location = (10.22, -0.008407, 1.565)
ob_plane_001.scale = (2.097, 2.097, 2.097)
ob_plane_001.lineart.crease_threshold = 0.0
_vg = ob_plane_001.vertex_groups.new(name='Bone')
_vg.add([0, 1, 2, 3, 4, 5, 6, 7, 8, 9, 10, 11, 12, 13, 14, 15, 16, 17, 18, 19, 20, 21, 22, 23, 24, 25, 26, 27, 28, 29, 30, 31, 32, 33, 34, 35, 36, 37, 38, 39, 40, 41, 42, 43, 44, 45, 46, 47, 48, 49, 50, 51, 52, 53, 54, 55, 56, 57, 58, 59, 60, 61, 62, 63, 64, 65, 66, 67, 68, 69, 70, 71, 72, 73, 74, 75, 76, 77, 78, 79, 80, 81, 82, 83, 84, 85, 86, 87, 88, 89, 90, 91, 92, 93, 94, 95, 96, 97, 98, 99, 100, 101, 102, 103, 104, 105, 106, 107, 108, 109, 110, 111, 112, 113, 114, 115], 1.0, 'REPLACE')
_m = ob_plane_001.modifiers.new('Armature', 'ARMATURE')
_m.object = ob_armature_001
_m.use_bone_envelopes = True

# ---- collection membership
col_collection_1.objects.link(ob_plane)
col_collection_6.objects.link(ob_armature)
col_collection_6.objects.link(ob_armature_001)
col_collection_6.objects.link(ob_plane_001)

# ---- scene / render settings (as saved in the file)
scene.frame_start = 1; scene.frame_end = 175; scene.frame_set(0)
scene.render.engine = 'BLENDER_EEVEE_NEXT'
scene.render.image_settings.color_mode = 'RGB'
scene.render.image_settings.compression = 90
scene.render.resolution_percentage = 50
scene.render.dither_intensity = 0.0
scene.render.bake_margin = 2
scene.render.bake_bias = 0.0
scene.cycles.use_denoising = False
scene.cycles.samples = 10
scene.cycles.sampling_pattern = 'TABULATED_SOBOL'
scene.cycles.light_sampling_threshold = 0.0
scene.cycles.use_adaptive_sampling = False
scene.cycles.use_light_tree = False
scene.cycles.blur_glossy = 0.0
scene.cycles.volume_bounces = 1
scene.cycles.pixel_filter_type = 'GAUSSIAN'
scene.cycles.sample_clamp_indirect = 0.0
scene.view_settings.view_transform = 'Standard'
bpy.context.view_layer.update()

# ---- added for rendering (the .blend has no active camera and no usable light): camera, sun
cam_auto = bpy.data.cameras.new('AutoCamera')
cam_auto.lens = 50.0
cam_auto.sensor_width = 36.0
cam_auto.clip_end = 1000.0
ob_auto_camera = bpy.data.objects.new('AutoCamera', cam_auto)
scene.collection.objects.link(ob_auto_camera)
ob_auto_camera.location = (22.9817, -22.8856, 13.9388)
ob_auto_camera.rotation_euler = (1.09748, -7.21219e-08, 0.694738)
scene.camera = ob_auto_camera
light_auto_sun = bpy.data.lights.new('AutoSun', 'SUN')
light_auto_sun.energy = 3.0
light_auto_sun.angle = 0.0523599
ob_auto_sun = bpy.data.objects.new('AutoSun', light_auto_sun)
scene.collection.objects.link(ob_auto_sun)
ob_auto_sun.rotation_euler = (0.872665, 0.174533, 0.523599)
bpy.context.view_layer.update()
